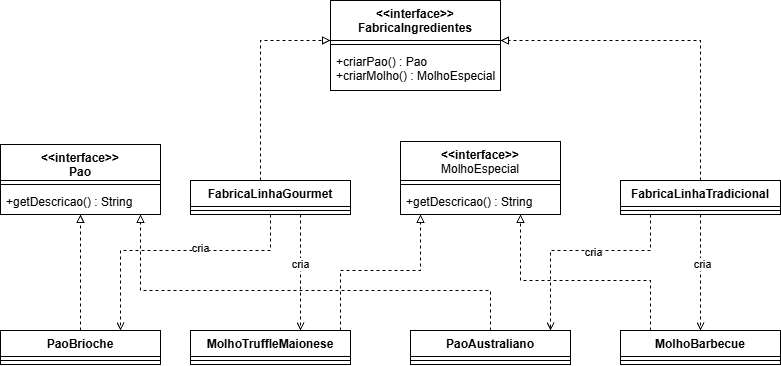

The diagram above was exported from draw.io. Its source (the exported page's mxGraphModel, read from the mxfile embedded in the PNG):
<mxGraphModel dx="835" dy="696" grid="1" gridSize="10" guides="1" tooltips="1" connect="1" arrows="1" fold="1" page="1" pageScale="1" pageWidth="827" pageHeight="1169" math="0" shadow="0">
  <root>
    <mxCell id="0" />
    <mxCell id="1" parent="0" />
    <mxCell id="IntFPgKmf6tHqOXKMB18-1" parent="1" style="swimlane;fontStyle=1;align=center;verticalAlign=top;childLayout=stackLayout;horizontal=1;startSize=40;horizontalStack=0;resizeParent=1;resizeParentMax=0;resizeLast=0;collapsible=1;marginBottom=0;whiteSpace=wrap;html=1;" value="&amp;lt;&amp;lt;interface&amp;gt;&amp;gt;&lt;div&gt;FabricaIngredientes&lt;/div&gt;" vertex="1">
      <mxGeometry height="90" width="170" x="350" y="160" as="geometry" />
    </mxCell>
    <mxCell id="IntFPgKmf6tHqOXKMB18-3" parent="IntFPgKmf6tHqOXKMB18-1" style="line;strokeWidth=1;fillColor=none;align=left;verticalAlign=middle;spacingTop=-1;spacingLeft=3;spacingRight=3;rotatable=0;labelPosition=right;points=[];portConstraint=eastwest;strokeColor=inherit;" value="" vertex="1">
      <mxGeometry height="8" width="170" y="40" as="geometry" />
    </mxCell>
    <mxCell id="IntFPgKmf6tHqOXKMB18-4" parent="IntFPgKmf6tHqOXKMB18-1" style="text;strokeColor=none;fillColor=none;align=left;verticalAlign=top;spacingLeft=4;spacingRight=4;overflow=hidden;rotatable=0;points=[[0,0.5],[1,0.5]];portConstraint=eastwest;whiteSpace=wrap;html=1;" value="+criarPao() : Pao&lt;div&gt;+criarMolho() : MolhoEspecial&lt;/div&gt;" vertex="1">
      <mxGeometry height="42" width="170" y="48" as="geometry" />
    </mxCell>
    <mxCell id="IntFPgKmf6tHqOXKMB18-39" edge="1" parent="1" source="IntFPgKmf6tHqOXKMB18-5" style="edgeStyle=orthogonalEdgeStyle;rounded=0;orthogonalLoop=1;jettySize=auto;html=1;endArrow=block;endFill=0;dashed=1;" target="IntFPgKmf6tHqOXKMB18-1">
      <mxGeometry relative="1" as="geometry">
        <Array as="points">
          <mxPoint x="280" y="200" />
        </Array>
      </mxGeometry>
    </mxCell>
    <mxCell id="IntFPgKmf6tHqOXKMB18-41" edge="1" parent="1" source="IntFPgKmf6tHqOXKMB18-5" style="edgeStyle=orthogonalEdgeStyle;rounded=0;orthogonalLoop=1;jettySize=auto;html=1;endArrow=open;endFill=0;dashed=1;" target="IntFPgKmf6tHqOXKMB18-21">
      <mxGeometry relative="1" as="geometry">
        <Array as="points">
          <mxPoint x="290" y="410" />
          <mxPoint x="140" y="410" />
        </Array>
      </mxGeometry>
    </mxCell>
    <mxCell id="IntFPgKmf6tHqOXKMB18-48" connectable="0" parent="IntFPgKmf6tHqOXKMB18-41" style="edgeLabel;html=1;align=center;verticalAlign=middle;resizable=0;points=[];" value="cria" vertex="1">
      <mxGeometry relative="1" x="-0.1977" y="-3" as="geometry">
        <mxPoint as="offset" />
      </mxGeometry>
    </mxCell>
    <mxCell id="IntFPgKmf6tHqOXKMB18-46" edge="1" parent="1" source="IntFPgKmf6tHqOXKMB18-5" style="edgeStyle=orthogonalEdgeStyle;rounded=0;orthogonalLoop=1;jettySize=auto;html=1;dashed=1;endArrow=open;endFill=0;" target="IntFPgKmf6tHqOXKMB18-25">
      <mxGeometry relative="1" as="geometry">
        <Array as="points">
          <mxPoint x="320" y="430" />
          <mxPoint x="320" y="430" />
        </Array>
      </mxGeometry>
    </mxCell>
    <mxCell id="IntFPgKmf6tHqOXKMB18-51" connectable="0" parent="IntFPgKmf6tHqOXKMB18-46" style="edgeLabel;html=1;align=center;verticalAlign=middle;resizable=0;points=[];" value="cria" vertex="1">
      <mxGeometry relative="1" x="-0.1427" y="-1" as="geometry">
        <mxPoint as="offset" />
      </mxGeometry>
    </mxCell>
    <mxCell id="IntFPgKmf6tHqOXKMB18-5" parent="1" style="swimlane;fontStyle=1;align=center;verticalAlign=top;childLayout=stackLayout;horizontal=1;startSize=26;horizontalStack=0;resizeParent=1;resizeParentMax=0;resizeLast=0;collapsible=1;marginBottom=0;whiteSpace=wrap;html=1;" value="FabricaLinhaGourmet" vertex="1">
      <mxGeometry height="34" width="160" x="210" y="340" as="geometry" />
    </mxCell>
    <mxCell id="IntFPgKmf6tHqOXKMB18-7" parent="IntFPgKmf6tHqOXKMB18-5" style="line;strokeWidth=1;fillColor=none;align=left;verticalAlign=middle;spacingTop=-1;spacingLeft=3;spacingRight=3;rotatable=0;labelPosition=right;points=[];portConstraint=eastwest;strokeColor=inherit;" value="" vertex="1">
      <mxGeometry height="8" width="160" y="26" as="geometry" />
    </mxCell>
    <mxCell id="IntFPgKmf6tHqOXKMB18-9" parent="1" style="swimlane;fontStyle=1;align=center;verticalAlign=top;childLayout=stackLayout;horizontal=1;startSize=39;horizontalStack=0;resizeParent=1;resizeParentMax=0;resizeLast=0;collapsible=1;marginBottom=0;whiteSpace=wrap;html=1;" value="&amp;lt;&amp;lt;interface&amp;gt;&amp;gt;&lt;div&gt;&lt;span style=&quot;font-weight: 400; text-align: left;&quot;&gt;MolhoEspecial&lt;/span&gt;&lt;/div&gt;" vertex="1">
      <mxGeometry height="73" width="160" x="420" y="301" as="geometry" />
    </mxCell>
    <mxCell id="IntFPgKmf6tHqOXKMB18-11" parent="IntFPgKmf6tHqOXKMB18-9" style="line;strokeWidth=1;fillColor=none;align=left;verticalAlign=middle;spacingTop=-1;spacingLeft=3;spacingRight=3;rotatable=0;labelPosition=right;points=[];portConstraint=eastwest;strokeColor=inherit;" value="" vertex="1">
      <mxGeometry height="8" width="160" y="39" as="geometry" />
    </mxCell>
    <mxCell id="IntFPgKmf6tHqOXKMB18-12" parent="IntFPgKmf6tHqOXKMB18-9" style="text;strokeColor=none;fillColor=none;align=left;verticalAlign=top;spacingLeft=4;spacingRight=4;overflow=hidden;rotatable=0;points=[[0,0.5],[1,0.5]];portConstraint=eastwest;whiteSpace=wrap;html=1;" value="+getDescricao() : String" vertex="1">
      <mxGeometry height="26" width="160" y="47" as="geometry" />
    </mxCell>
    <mxCell id="IntFPgKmf6tHqOXKMB18-38" edge="1" parent="1" source="IntFPgKmf6tHqOXKMB18-13" style="edgeStyle=orthogonalEdgeStyle;rounded=0;orthogonalLoop=1;jettySize=auto;html=1;dashed=1;endArrow=block;endFill=0;" target="IntFPgKmf6tHqOXKMB18-1">
      <mxGeometry relative="1" as="geometry">
        <Array as="points">
          <mxPoint x="720" y="200" />
        </Array>
      </mxGeometry>
    </mxCell>
    <mxCell id="IntFPgKmf6tHqOXKMB18-43" edge="1" parent="1" source="IntFPgKmf6tHqOXKMB18-13" style="edgeStyle=orthogonalEdgeStyle;rounded=0;orthogonalLoop=1;jettySize=auto;html=1;dashed=1;endArrow=open;endFill=0;" target="IntFPgKmf6tHqOXKMB18-29">
      <mxGeometry relative="1" as="geometry">
        <Array as="points">
          <mxPoint x="670" y="410" />
          <mxPoint x="570" y="410" />
        </Array>
      </mxGeometry>
    </mxCell>
    <mxCell id="IntFPgKmf6tHqOXKMB18-50" connectable="0" parent="IntFPgKmf6tHqOXKMB18-43" style="edgeLabel;html=1;align=center;verticalAlign=middle;resizable=0;points=[];" value="cria" vertex="1">
      <mxGeometry relative="1" x="-0.1303" y="1" as="geometry">
        <mxPoint as="offset" />
      </mxGeometry>
    </mxCell>
    <mxCell id="IntFPgKmf6tHqOXKMB18-44" edge="1" parent="1" source="IntFPgKmf6tHqOXKMB18-13" style="edgeStyle=orthogonalEdgeStyle;rounded=0;orthogonalLoop=1;jettySize=auto;html=1;dashed=1;endArrow=open;endFill=0;" target="IntFPgKmf6tHqOXKMB18-33">
      <mxGeometry relative="1" as="geometry" />
    </mxCell>
    <mxCell id="IntFPgKmf6tHqOXKMB18-49" connectable="0" parent="IntFPgKmf6tHqOXKMB18-44" style="edgeLabel;html=1;align=center;verticalAlign=middle;resizable=0;points=[];" value="cria" vertex="1">
      <mxGeometry relative="1" x="-0.1427" y="1" as="geometry">
        <mxPoint as="offset" />
      </mxGeometry>
    </mxCell>
    <mxCell id="IntFPgKmf6tHqOXKMB18-13" parent="1" style="swimlane;fontStyle=1;align=center;verticalAlign=top;childLayout=stackLayout;horizontal=1;startSize=26;horizontalStack=0;resizeParent=1;resizeParentMax=0;resizeLast=0;collapsible=1;marginBottom=0;whiteSpace=wrap;html=1;" value="FabricaLinhaTradicional" vertex="1">
      <mxGeometry height="34" width="160" x="640" y="340" as="geometry" />
    </mxCell>
    <mxCell id="IntFPgKmf6tHqOXKMB18-15" parent="IntFPgKmf6tHqOXKMB18-13" style="line;strokeWidth=1;fillColor=none;align=left;verticalAlign=middle;spacingTop=-1;spacingLeft=3;spacingRight=3;rotatable=0;labelPosition=right;points=[];portConstraint=eastwest;strokeColor=inherit;" value="" vertex="1">
      <mxGeometry height="8" width="160" y="26" as="geometry" />
    </mxCell>
    <mxCell id="IntFPgKmf6tHqOXKMB18-17" parent="1" style="swimlane;fontStyle=1;align=center;verticalAlign=top;childLayout=stackLayout;horizontal=1;startSize=36;horizontalStack=0;resizeParent=1;resizeParentMax=0;resizeLast=0;collapsible=1;marginBottom=0;whiteSpace=wrap;html=1;" value="&amp;lt;&amp;lt;interface&amp;gt;&amp;gt;&lt;div&gt;Pao&lt;/div&gt;" vertex="1">
      <mxGeometry height="70" width="160" x="20" y="304" as="geometry" />
    </mxCell>
    <mxCell id="IntFPgKmf6tHqOXKMB18-19" parent="IntFPgKmf6tHqOXKMB18-17" style="line;strokeWidth=1;fillColor=none;align=left;verticalAlign=middle;spacingTop=-1;spacingLeft=3;spacingRight=3;rotatable=0;labelPosition=right;points=[];portConstraint=eastwest;strokeColor=inherit;" value="" vertex="1">
      <mxGeometry height="8" width="160" y="36" as="geometry" />
    </mxCell>
    <mxCell id="IntFPgKmf6tHqOXKMB18-20" parent="IntFPgKmf6tHqOXKMB18-17" style="text;strokeColor=none;fillColor=none;align=left;verticalAlign=top;spacingLeft=4;spacingRight=4;overflow=hidden;rotatable=0;points=[[0,0.5],[1,0.5]];portConstraint=eastwest;whiteSpace=wrap;html=1;" value="+getDescricao() : String" vertex="1">
      <mxGeometry height="26" width="160" y="44" as="geometry" />
    </mxCell>
    <mxCell id="IntFPgKmf6tHqOXKMB18-40" edge="1" parent="1" source="IntFPgKmf6tHqOXKMB18-21" style="edgeStyle=orthogonalEdgeStyle;rounded=0;orthogonalLoop=1;jettySize=auto;html=1;dashed=1;endArrow=block;endFill=0;" target="IntFPgKmf6tHqOXKMB18-17">
      <mxGeometry relative="1" as="geometry" />
    </mxCell>
    <mxCell id="IntFPgKmf6tHqOXKMB18-21" parent="1" style="swimlane;fontStyle=1;align=center;verticalAlign=top;childLayout=stackLayout;horizontal=1;startSize=26;horizontalStack=0;resizeParent=1;resizeParentMax=0;resizeLast=0;collapsible=1;marginBottom=0;whiteSpace=wrap;html=1;" value="PaoBrioche" vertex="1">
      <mxGeometry height="34" width="160" x="20" y="490" as="geometry" />
    </mxCell>
    <mxCell id="IntFPgKmf6tHqOXKMB18-23" parent="IntFPgKmf6tHqOXKMB18-21" style="line;strokeWidth=1;fillColor=none;align=left;verticalAlign=middle;spacingTop=-1;spacingLeft=3;spacingRight=3;rotatable=0;labelPosition=right;points=[];portConstraint=eastwest;strokeColor=inherit;" value="" vertex="1">
      <mxGeometry height="8" width="160" y="26" as="geometry" />
    </mxCell>
    <mxCell id="IntFPgKmf6tHqOXKMB18-47" edge="1" parent="1" source="IntFPgKmf6tHqOXKMB18-25" style="edgeStyle=orthogonalEdgeStyle;rounded=0;orthogonalLoop=1;jettySize=auto;html=1;dashed=1;endArrow=block;endFill=0;" target="IntFPgKmf6tHqOXKMB18-9">
      <mxGeometry relative="1" as="geometry">
        <Array as="points">
          <mxPoint x="360" y="430" />
          <mxPoint x="440" y="430" />
        </Array>
      </mxGeometry>
    </mxCell>
    <mxCell id="IntFPgKmf6tHqOXKMB18-25" parent="1" style="swimlane;fontStyle=1;align=center;verticalAlign=top;childLayout=stackLayout;horizontal=1;startSize=26;horizontalStack=0;resizeParent=1;resizeParentMax=0;resizeLast=0;collapsible=1;marginBottom=0;whiteSpace=wrap;html=1;" value="MolhoTruffleMaionese" vertex="1">
      <mxGeometry height="34" width="160" x="210" y="490" as="geometry" />
    </mxCell>
    <mxCell id="IntFPgKmf6tHqOXKMB18-27" parent="IntFPgKmf6tHqOXKMB18-25" style="line;strokeWidth=1;fillColor=none;align=left;verticalAlign=middle;spacingTop=-1;spacingLeft=3;spacingRight=3;rotatable=0;labelPosition=right;points=[];portConstraint=eastwest;strokeColor=inherit;" value="" vertex="1">
      <mxGeometry height="8" width="160" y="26" as="geometry" />
    </mxCell>
    <mxCell id="IntFPgKmf6tHqOXKMB18-42" edge="1" parent="1" source="IntFPgKmf6tHqOXKMB18-29" style="edgeStyle=orthogonalEdgeStyle;rounded=0;orthogonalLoop=1;jettySize=auto;html=1;dashed=1;endArrow=block;endFill=0;" target="IntFPgKmf6tHqOXKMB18-17">
      <mxGeometry relative="1" as="geometry">
        <Array as="points">
          <mxPoint x="510" y="450" />
          <mxPoint x="160" y="450" />
        </Array>
      </mxGeometry>
    </mxCell>
    <mxCell id="IntFPgKmf6tHqOXKMB18-29" parent="1" style="swimlane;fontStyle=1;align=center;verticalAlign=top;childLayout=stackLayout;horizontal=1;startSize=26;horizontalStack=0;resizeParent=1;resizeParentMax=0;resizeLast=0;collapsible=1;marginBottom=0;whiteSpace=wrap;html=1;" value="PaoAustraliano" vertex="1">
      <mxGeometry height="34" width="160" x="430" y="490" as="geometry" />
    </mxCell>
    <mxCell id="IntFPgKmf6tHqOXKMB18-31" parent="IntFPgKmf6tHqOXKMB18-29" style="line;strokeWidth=1;fillColor=none;align=left;verticalAlign=middle;spacingTop=-1;spacingLeft=3;spacingRight=3;rotatable=0;labelPosition=right;points=[];portConstraint=eastwest;strokeColor=inherit;" value="" vertex="1">
      <mxGeometry height="8" width="160" y="26" as="geometry" />
    </mxCell>
    <mxCell id="IntFPgKmf6tHqOXKMB18-45" edge="1" parent="1" source="IntFPgKmf6tHqOXKMB18-33" style="edgeStyle=orthogonalEdgeStyle;rounded=0;orthogonalLoop=1;jettySize=auto;html=1;dashed=1;endArrow=block;endFill=0;" target="IntFPgKmf6tHqOXKMB18-9">
      <mxGeometry relative="1" as="geometry">
        <Array as="points">
          <mxPoint x="670" y="440" />
          <mxPoint x="540" y="440" />
        </Array>
      </mxGeometry>
    </mxCell>
    <mxCell id="IntFPgKmf6tHqOXKMB18-33" parent="1" style="swimlane;fontStyle=1;align=center;verticalAlign=top;childLayout=stackLayout;horizontal=1;startSize=26;horizontalStack=0;resizeParent=1;resizeParentMax=0;resizeLast=0;collapsible=1;marginBottom=0;whiteSpace=wrap;html=1;" value="MolhoBarbecue" vertex="1">
      <mxGeometry height="34" width="160" x="640" y="490" as="geometry" />
    </mxCell>
    <mxCell id="IntFPgKmf6tHqOXKMB18-35" parent="IntFPgKmf6tHqOXKMB18-33" style="line;strokeWidth=1;fillColor=none;align=left;verticalAlign=middle;spacingTop=-1;spacingLeft=3;spacingRight=3;rotatable=0;labelPosition=right;points=[];portConstraint=eastwest;strokeColor=inherit;" value="" vertex="1">
      <mxGeometry height="8" width="160" y="26" as="geometry" />
    </mxCell>
  </root>
</mxGraphModel>